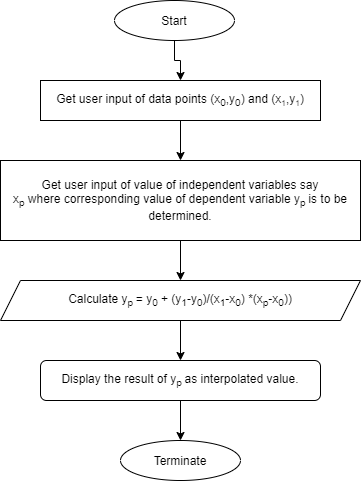

The diagram above was exported from draw.io. Its source (the exported page's mxGraphModel, read from the mxfile embedded in the PNG):
<mxGraphModel dx="868" dy="520" grid="1" gridSize="10" guides="1" tooltips="1" connect="1" arrows="1" fold="1" page="1" pageScale="1" pageWidth="827" pageHeight="1169" math="0" shadow="0">
  <root>
    <mxCell id="0" />
    <mxCell id="1" parent="0" />
    <mxCell id="9nIU8GzkI3Hi0qRO_Y0z-17" value="" style="edgeStyle=orthogonalEdgeStyle;rounded=0;orthogonalLoop=1;jettySize=auto;html=1;" edge="1" parent="1" source="9nIU8GzkI3Hi0qRO_Y0z-1" target="9nIU8GzkI3Hi0qRO_Y0z-3">
      <mxGeometry relative="1" as="geometry" />
    </mxCell>
    <mxCell id="9nIU8GzkI3Hi0qRO_Y0z-1" value="Start" style="ellipse;whiteSpace=wrap;html=1;" vertex="1" parent="1">
      <mxGeometry x="354" y="440" width="120" height="40" as="geometry" />
    </mxCell>
    <mxCell id="9nIU8GzkI3Hi0qRO_Y0z-12" value="" style="edgeStyle=orthogonalEdgeStyle;rounded=0;orthogonalLoop=1;jettySize=auto;html=1;" edge="1" parent="1" source="9nIU8GzkI3Hi0qRO_Y0z-3" target="9nIU8GzkI3Hi0qRO_Y0z-4">
      <mxGeometry relative="1" as="geometry" />
    </mxCell>
    <mxCell id="9nIU8GzkI3Hi0qRO_Y0z-3" value="Get user input of data points (x&lt;sub&gt;0&lt;/sub&gt;,y&lt;sub&gt;0&lt;/sub&gt;) and (x&lt;span style=&quot;font-size: 10px&quot;&gt;&lt;sub&gt;1&lt;/sub&gt;&lt;/span&gt;,y&lt;span style=&quot;font-size: 10px&quot;&gt;&lt;sub&gt;1&lt;/sub&gt;&lt;/span&gt;)" style="rounded=0;whiteSpace=wrap;html=1;" vertex="1" parent="1">
      <mxGeometry x="280" y="520" width="280" height="40" as="geometry" />
    </mxCell>
    <mxCell id="9nIU8GzkI3Hi0qRO_Y0z-13" value="" style="edgeStyle=orthogonalEdgeStyle;rounded=0;orthogonalLoop=1;jettySize=auto;html=1;" edge="1" parent="1" source="9nIU8GzkI3Hi0qRO_Y0z-4" target="9nIU8GzkI3Hi0qRO_Y0z-5">
      <mxGeometry relative="1" as="geometry" />
    </mxCell>
    <mxCell id="9nIU8GzkI3Hi0qRO_Y0z-4" value="Get user input of value of independent variables say&lt;br&gt;x&lt;sub&gt;p&lt;/sub&gt;&amp;nbsp;where corresponding value of dependent variable y&lt;sub&gt;p &lt;/sub&gt;is to be determined." style="rounded=0;whiteSpace=wrap;html=1;" vertex="1" parent="1">
      <mxGeometry x="240" y="600" width="360" height="80" as="geometry" />
    </mxCell>
    <mxCell id="9nIU8GzkI3Hi0qRO_Y0z-14" value="" style="edgeStyle=orthogonalEdgeStyle;rounded=0;orthogonalLoop=1;jettySize=auto;html=1;" edge="1" parent="1" source="9nIU8GzkI3Hi0qRO_Y0z-5" target="9nIU8GzkI3Hi0qRO_Y0z-8">
      <mxGeometry relative="1" as="geometry" />
    </mxCell>
    <mxCell id="9nIU8GzkI3Hi0qRO_Y0z-5" value="Calculate y&lt;sub&gt;p &lt;/sub&gt;= y&lt;sub&gt;0&lt;/sub&gt;&amp;nbsp;+ (y&lt;sub&gt;1&lt;/sub&gt;-y&lt;sub&gt;0&lt;/sub&gt;)/(x&lt;sub&gt;1&lt;/sub&gt;-x&lt;sub&gt;0&lt;/sub&gt;) *(x&lt;sub&gt;p&lt;/sub&gt;-x&lt;sub&gt;0&lt;/sub&gt;))" style="shape=parallelogram;perimeter=parallelogramPerimeter;whiteSpace=wrap;html=1;fixedSize=1;" vertex="1" parent="1">
      <mxGeometry x="240" y="720" width="360" height="40" as="geometry" />
    </mxCell>
    <mxCell id="9nIU8GzkI3Hi0qRO_Y0z-16" value="" style="edgeStyle=orthogonalEdgeStyle;rounded=0;orthogonalLoop=1;jettySize=auto;html=1;" edge="1" parent="1" source="9nIU8GzkI3Hi0qRO_Y0z-8" target="9nIU8GzkI3Hi0qRO_Y0z-9">
      <mxGeometry relative="1" as="geometry" />
    </mxCell>
    <mxCell id="9nIU8GzkI3Hi0qRO_Y0z-8" value="Display the result of y&lt;sub&gt;p &lt;/sub&gt;as interpolated value." style="rounded=1;whiteSpace=wrap;html=1;" vertex="1" parent="1">
      <mxGeometry x="280" y="800" width="280" height="40" as="geometry" />
    </mxCell>
    <mxCell id="9nIU8GzkI3Hi0qRO_Y0z-9" value="Terminate" style="ellipse;whiteSpace=wrap;html=1;" vertex="1" parent="1">
      <mxGeometry x="360" y="880" width="120" height="40" as="geometry" />
    </mxCell>
  </root>
</mxGraphModel>